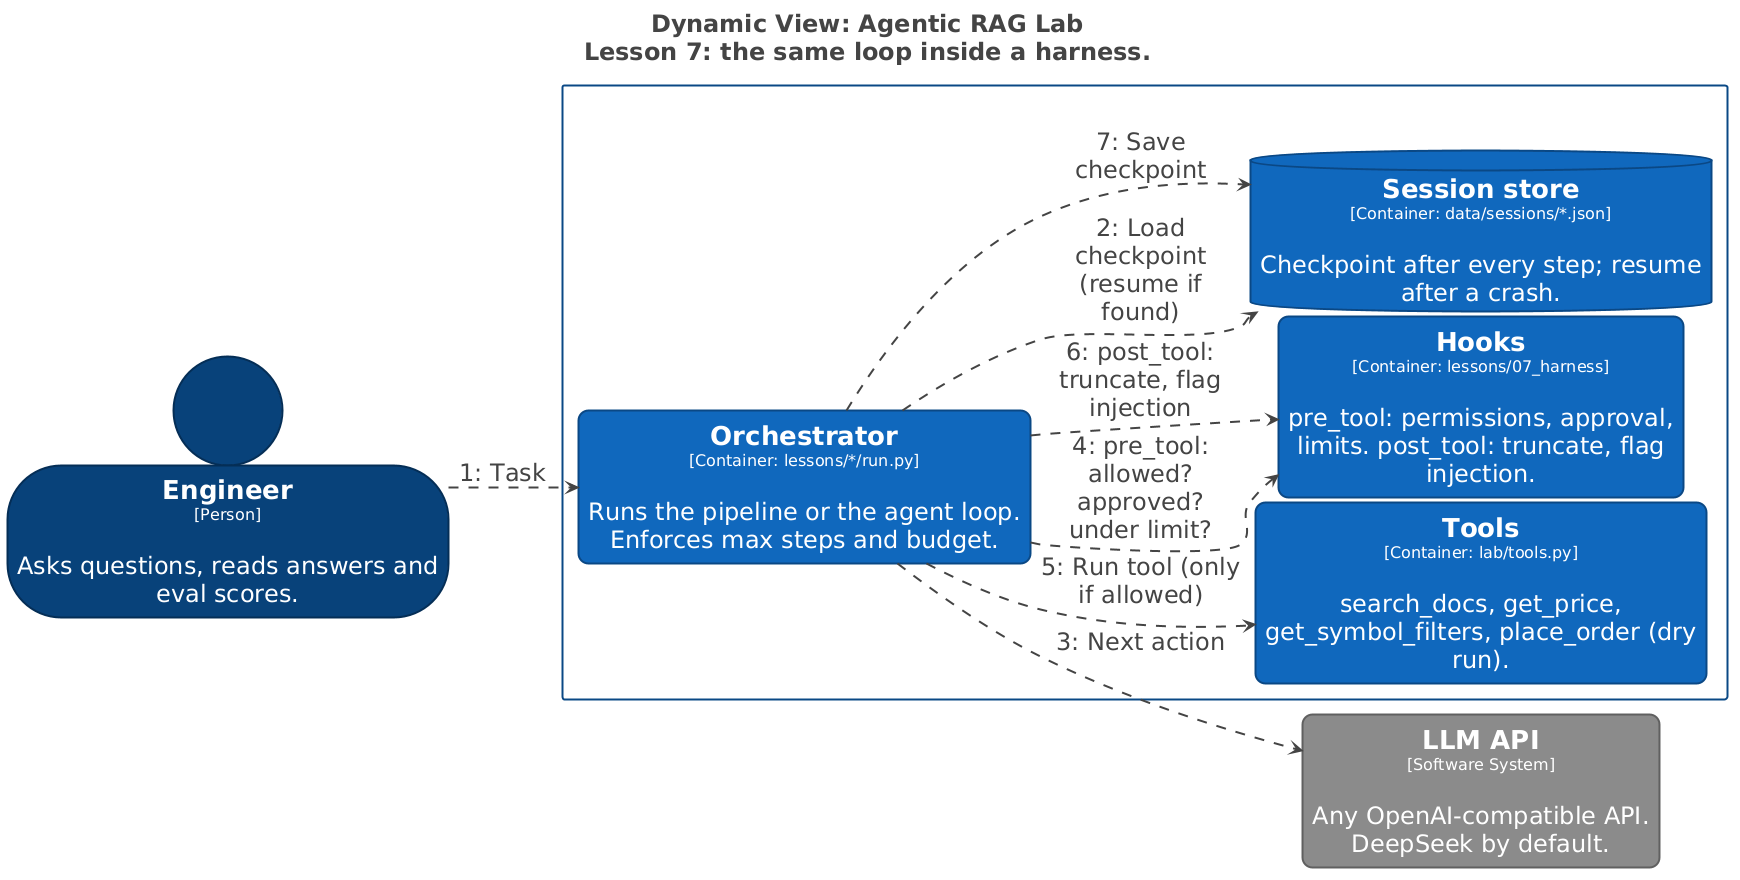

The diagram above was rendered by PlantUML. Its source (embedded in the PNG):
@startuml
title <size:24>Dynamic View: Agentic RAG Lab</size>\n<size:24>Lesson 7: the same loop inside a harness.</size>

set separator none
left to right direction
skinparam ranksep 20
skinparam nodesep 5
hide stereotype

<style>
  root {
    BackgroundColor: #ffffff;
    FontColor: #444444;
  }
  // Element
  .Element-RWxlbWVudA== {
    BackgroundColor: #1168bd;
    LineColor: #0b4884;
    LineStyle: 0;
    LineThickness: 2;
    RoundCorner: 20;
    FontColor: #ffffff;
    FontSize: 24;
    HorizontalAlignment: center;
    Shadowing: 0;
    MaximumWidth: 450;
  }
  // Element,External
  .Element-RWxlbWVudCxFeHRlcm5hbA== {
    BackgroundColor: #8a8a8a;
    LineColor: #606060;
    LineStyle: 0;
    LineThickness: 2;
    RoundCorner: 20;
    FontColor: #ffffff;
    FontSize: 24;
    HorizontalAlignment: center;
    Shadowing: 0;
    MaximumWidth: 450;
  }
  // Element,Person
  .Element-RWxlbWVudCxQZXJzb24= {
    BackgroundColor: #08427b;
    LineColor: #052e56;
    LineStyle: 0;
    LineThickness: 2;
    FontColor: #ffffff;
    FontSize: 24;
    HorizontalAlignment: center;
    Shadowing: 0;
    MaximumWidth: 450;
  }
  // Element,Store
  .Element-RWxlbWVudCxTdG9yZQ== {
    BackgroundColor: #1168bd;
    LineColor: #0b4884;
    LineStyle: 0;
    LineThickness: 2;
    FontColor: #ffffff;
    FontSize: 24;
    HorizontalAlignment: center;
    Shadowing: 0;
    MaximumWidth: 450;
  }
  // Relationship
  .Relationship-UmVsYXRpb25zaGlw {
    LineThickness: 2;
    LineStyle: 10-10;
    LineColor: #444444;
    FontColor: #444444;
    FontSize: 24;
    MaximumWidth: 200;
  }
  // Agentic RAG Lab
  .Boundary-QWdlbnRpYyBSQUcgTGFi {
    BackgroundColor: #ffffff;
    LineColor: #0b4884;
    LineStyle: 0;
    LineThickness: 2;
    FontColor: #ffffff;
    FontSize: 24;
    HorizontalAlignment: center;
    Shadowing: 0;
  }
</style>

rectangle "Agentic RAG Lab\n<size:16>[Software System]</size>" <<Boundary-QWdlbnRpYyBSQUcgTGFi>> {
  rectangle "==Orchestrator\n<size:16>[Container: lessons/*/run.py]</size>\n\nRuns the pipeline or the agent loop. Enforces max steps and budget." <<Element-RWxlbWVudA==>> as AgenticRAGLab.Orchestrator
  rectangle "==Tools\n<size:16>[Container: lab/tools.py]</size>\n\nsearch_docs, get_price, get_symbol_filters, place_order (dry run)." <<Element-RWxlbWVudA==>> as AgenticRAGLab.Tools
  rectangle "==Hooks\n<size:16>[Container: lessons/07_harness]</size>\n\npre_tool: permissions, approval, limits. post_tool: truncate, flag injection." <<Element-RWxlbWVudA==>> as AgenticRAGLab.Hooks
  database "==Session store\n<size:16>[Container: data/sessions/*.json]</size>\n\nCheckpoint after every step; resume after a crash." <<Element-RWxlbWVudCxTdG9yZQ==>> as AgenticRAGLab.Sessionstore
}

person "==Engineer\n<size:16>[Person]</size>\n\nAsks questions, reads answers and eval scores." <<Element-RWxlbWVudCxQZXJzb24=>> as Engineer
rectangle "==LLM API\n<size:16>[Software System]</size>\n\nAny OpenAI-compatible API. DeepSeek by default." <<Element-RWxlbWVudCxFeHRlcm5hbA==>> as LLMAPI

Engineer --> AgenticRAGLab.Orchestrator <<Relationship-UmVsYXRpb25zaGlw>> : "1: Task"
AgenticRAGLab.Orchestrator --> AgenticRAGLab.Sessionstore <<Relationship-UmVsYXRpb25zaGlw>> : "2: Load checkpoint (resume if found)"
AgenticRAGLab.Orchestrator --> LLMAPI <<Relationship-UmVsYXRpb25zaGlw>> : "3: Next action"
AgenticRAGLab.Orchestrator --> AgenticRAGLab.Hooks <<Relationship-UmVsYXRpb25zaGlw>> : "4: pre_tool: allowed? approved? under limit?"
AgenticRAGLab.Orchestrator --> AgenticRAGLab.Tools <<Relationship-UmVsYXRpb25zaGlw>> : "5: Run tool (only if allowed)"
AgenticRAGLab.Orchestrator --> AgenticRAGLab.Hooks <<Relationship-UmVsYXRpb25zaGlw>> : "6: post_tool: truncate, flag injection"
AgenticRAGLab.Orchestrator --> AgenticRAGLab.Sessionstore <<Relationship-UmVsYXRpb25zaGlw>> : "7: Save checkpoint"

@enduml